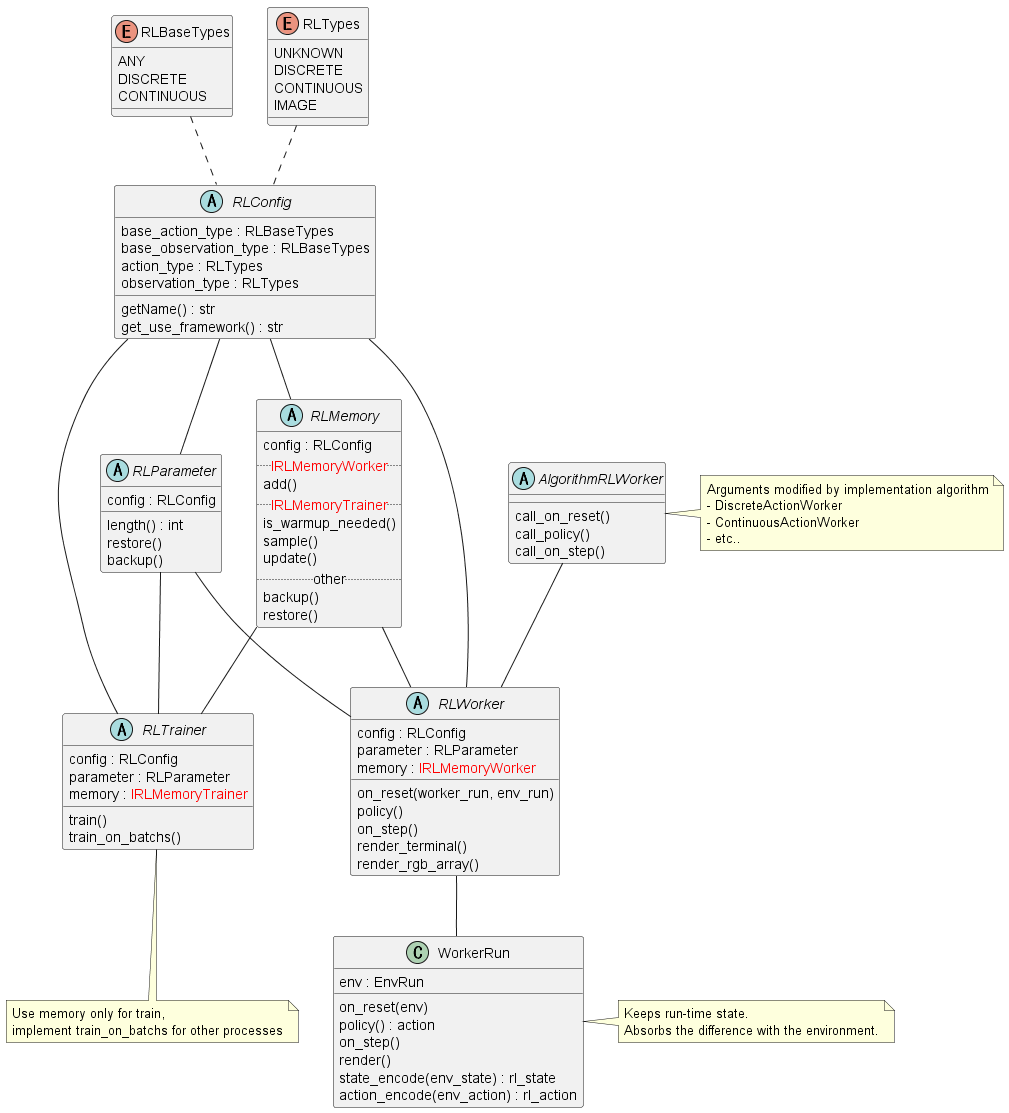

The diagram above was rendered by PlantUML. Its source (embedded in the PNG):
@startuml class_rl

enum RLBaseTypes {
    ANY
    DISCRETE
    CONTINUOUS
}
enum RLTypes {
    UNKNOWN
    DISCRETE
    CONTINUOUS
    IMAGE
}


class WorkerRun {
    env : EnvRun
    on_reset(env)
    policy() : action
    on_step()
    render()
    state_encode(env_state) : rl_state
    action_encode(env_action) : rl_action
}
note "Keeps run-time state.\nAbsorbs the difference with the environment." as WorkerRunMemo
WorkerRun . WorkerRunMemo


abstract RLWorker {
    config : RLConfig
    parameter : RLParameter
    memory : <color red>IRLMemoryWorker</color>
    on_reset(worker_run, env_run)
    policy()
    on_step()
    render_terminal()
    render_rgb_array()
}
RLWorker -- WorkerRun


abstract AlgorithmRLWorker {
    call_on_reset()
    call_policy()
    call_on_step()
}
AlgorithmRLWorker -- RLWorker

note as AlgorithmRLWorkerMemo
Arguments modified by implementation algorithm
- DiscreteActionWorker
- ContinuousActionWorker
- etc..
end note
AlgorithmRLWorker <|- AlgorithmRLWorkerMemo


abstract RLTrainer {
    config : RLConfig
    parameter : RLParameter
    memory : <color red>IRLMemoryTrainer</color>
    train()
    train_on_batchs()
}
note as RLTrainerMemo
Use memory only for train,
implement train_on_batchs for other processes
end note
RLTrainer <|-- RLTrainerMemo


abstract RLMemory {
    config : RLConfig
    .. <color red>IRLMemoryWorker</color> ..
    add()
    .. <color red>IRLMemoryTrainer</color> ..
    is_warmup_needed()
    sample()
    update()
    .. other ..
    backup()
    restore()
}


abstract RLParameter {
    config : RLConfig
    length() : int
    restore()
    backup()
}


abstract RLConfig {
    getName() : str
    get_use_framework() : str
    base_action_type : RLBaseTypes
    base_observation_type : RLBaseTypes
    action_type : RLTypes
    observation_type : RLTypes
}


RLBaseTypes .. RLConfig
RLTypes .. RLConfig

RLConfig --- RLWorker
RLConfig --- RLTrainer
RLConfig -- RLParameter
RLConfig -- RLMemory

RLParameter -- RLWorker
RLParameter -- RLTrainer
RLMemory -- RLWorker
RLMemory -- RLTrainer

@enduml